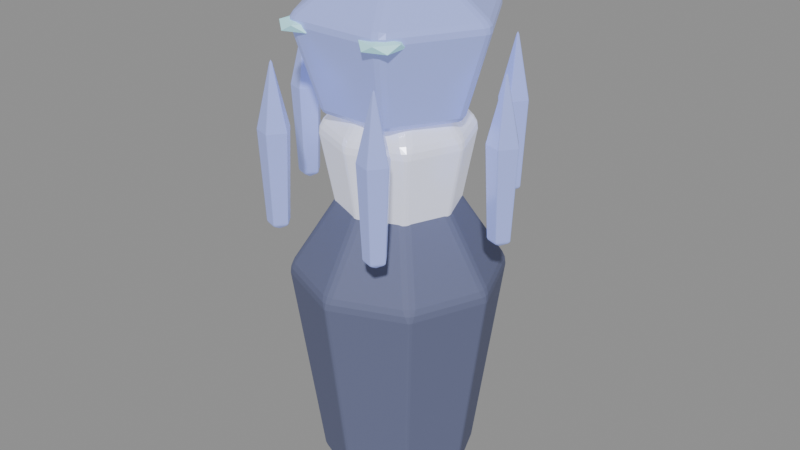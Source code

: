 # Source: deep-fracture-creature-FacetSentry-storm.blend  (saved by Blender 5.0.118; exported with 4.5.12 LTS)
import bpy
from mathutils import Matrix  # noqa: F401  (used for matrix-valued properties, if any)

bpy.ops.wm.read_factory_settings(use_empty=True)
scene = bpy.context.scene
scene.name = 'Scene'

# ---- materials (node trees are filled in below, after node groups)
mat_export_source = bpy.data.materials.new('export-source')
mat_export_source.use_backface_culling = True
mat_export_source_001 = bpy.data.materials.new('export-source.001')
mat_export_source_001.use_backface_culling = True
mat_export_source_002 = bpy.data.materials.new('export-source.002')
mat_export_source_002.use_backface_culling = True
mat_inset_elemental_eyes = bpy.data.materials.new('inset-elemental-eyes')

# ---- material node trees
mat_export_source.use_nodes = True; mat_export_source.node_tree.nodes.clear()
_N = mat_export_source.node_tree.nodes; _L = mat_export_source.node_tree.links
n0 = _N.new('ShaderNodeBsdfPrincipled'); n0.name = 'Principled BSDF'; n0.location = (-200, 100)
n0.inputs[0].default_value = (0.82, 0.844, 1.0, 1.0)
n0.inputs[1].default_value = 0.18
n0.inputs[2].default_value = 0.24
n0.inputs[27].default_value = (1.148, 1.182, 1.4, 1.0)
n0.inputs[28].default_value = 0.28
n1 = _N.new('ShaderNodeOutputMaterial'); n1.name = 'Material Output'; n1.location = (200, 100)
_L.new(n0.outputs[0], n1.inputs[0])
n1.is_active_output = True
mat_export_source_001.use_nodes = True; mat_export_source_001.node_tree.nodes.clear()
_N = mat_export_source_001.node_tree.nodes; _L = mat_export_source_001.node_tree.links
n0 = _N.new('ShaderNodeBsdfPrincipled'); n0.name = 'Principled BSDF'; n0.location = (-200, 100)
n0.inputs[0].default_value = (0.147, 0.1654, 0.285, 1.0)
n0.inputs[1].default_value = 0.12
n0.inputs[2].default_value = 0.78
n0.inputs[27].default_value = (0.1, 0.12, 0.25, 1.0)
n1 = _N.new('ShaderNodeOutputMaterial'); n1.name = 'Material Output'; n1.location = (200, 100)
_L.new(n0.outputs[0], n1.inputs[0])
n1.is_active_output = True
mat_export_source_002.use_nodes = True; mat_export_source_002.node_tree.nodes.clear()
_N = mat_export_source_002.node_tree.nodes; _L = mat_export_source_002.node_tree.links
n0 = _N.new('ShaderNodeBsdfPrincipled'); n0.name = 'Principled BSDF'; n0.location = (-200, 100)
n0.inputs[0].default_value = (0.4, 0.48, 1.0, 1.0)
n0.inputs[1].default_value = 0.18
n0.inputs[2].default_value = 0.24
n0.inputs[27].default_value = (0.32, 0.384, 0.8, 1.0)
n0.inputs[28].default_value = 0.28
n1 = _N.new('ShaderNodeOutputMaterial'); n1.name = 'Material Output'; n1.location = (200, 100)
_L.new(n0.outputs[0], n1.inputs[0])
n1.is_active_output = True
mat_inset_elemental_eyes.use_nodes = True; mat_inset_elemental_eyes.node_tree.nodes.clear()
_N = mat_inset_elemental_eyes.node_tree.nodes; _L = mat_inset_elemental_eyes.node_tree.links
n0 = _N.new('ShaderNodeBsdfPrincipled'); n0.name = 'Principled BSDF'; n0.location = (-200, 100)
n0.inputs[0].default_value = (0.5, 0.85, 0.9, 1.0)
n0.inputs[27].default_value = (0.25, 0.65, 0.8, 1.0)
n0.inputs[28].default_value = 0.45
n1 = _N.new('ShaderNodeOutputMaterial'); n1.name = 'Material Output'; n1.location = (200, 100)
_L.new(n0.outputs[0], n1.inputs[0])
n1.is_active_output = True

# ---- meshes
me_control_core = bpy.data.meshes.new('control-core')
me_control_core.from_pydata([(0.2232, 0.0, -0.3888), (0.1578, -0.1578, -0.3888), (-9.756e-09, -0.2232, -0.3888), (-0.1578, -0.1578, -0.3888), (-0.2232, 1.951e-08, -0.3888), (-0.1578, 0.1578, -0.3888), (2.662e-09, 0.2232, -0.3888), (0.1578, 0.1578, -0.3888), (0.31, 0.0, 0.0792), (0.2192, -0.2192, 0.0792), (-1.355e-08, -0.31, 0.0792), (-0.2192, -0.2192, 0.0792), (-0.31, 2.71e-08, 0.0792), (-0.2192, 0.2192, 0.0792), (3.697e-09, 0.31, 0.0792), (0.2192, 0.2192, 0.0792), (0.0, 0.0, 0.4248), (0.0, 0.0, -0.4248)], [], [(17, 0, 1), (0, 8, 1), (1, 8, 9), (8, 16, 9), (17, 1, 2), (1, 9, 2), (2, 9, 10), (9, 16, 10), (17, 2, 3), (2, 10, 3), (3, 10, 11), (10, 16, 11), (17, 3, 4), (3, 11, 4), (4, 11, 12), (11, 16, 12), (17, 4, 5), (4, 12, 5), (5, 12, 13), (12, 16, 13), (17, 5, 6), (5, 13, 6), (6, 13, 14), (13, 16, 14), (17, 6, 7), (6, 14, 7), (7, 14, 15), (14, 16, 15), (17, 7, 0), (7, 15, 0), (0, 15, 8), (15, 16, 8)])
_uv = me_control_core.uv_layers.new(name='UVMap')
_uv.uv.foreach_set('vector', [0.8632, 0.6506, 0.8085, 0.5185, 0.9179, 0.5185, 0.6378, 0.9259, 0.4943, 0.7877, 0.7217, 0.8556, 0.7217, 0.8556, 0.4943, 0.7877, 0.6108, 0.6901, 0.4943, 0.7877, 0.3679, 0.5185, 0.6108, 0.6901, 0.8632, 0.6506, 0.9179, 0.5185, 0.9953, 0.5959, 0.4324, 0.5091, 0.381, 0.2101, 0.5098, 0.4961, 0.5098, 0.4961, 0.381, 0.2101, 0.4885, 0.1919, 0.6108, 0.6901, 0.3679, 0.5185, 0.6491, 0.5685, 0.8632, 0.6506, 0.9953, 0.5959, 0.9953, 0.7053, 0.5098, 0.4961, 0.4885, 0.1919, 0.6192, 0.4961, 0.6192, 0.4961, 0.4885, 0.1919, 0.6405, 0.1919, 0.4885, 0.1919, 0.5645, 0.004709, 0.6405, 0.1919, 0.8632, 0.6506, 0.9953, 0.7053, 0.9179, 0.7827, 0.6192, 0.4961, 0.6405, 0.1919, 0.6966, 0.5091, 0.6966, 0.5091, 0.6405, 0.1919, 0.7479, 0.2101, 0.07727, 0.5685, 0.3585, 0.5185, 0.1156, 0.6901, 0.8632, 0.6506, 0.9179, 0.7827, 0.8085, 0.7827, 0.004709, 0.8556, 0.1156, 0.6901, 0.08858, 0.9259, 0.08858, 0.9259, 0.1156, 0.6901, 0.2321, 0.7877, 0.1156, 0.6901, 0.3585, 0.5185, 0.2321, 0.7877, 0.8632, 0.6506, 0.8085, 0.7827, 0.7311, 0.7053, 0.05608, 0.5091, 0.004709, 0.2101, 0.1335, 0.4961, 0.1335, 0.4961, 0.004709, 0.2101, 0.1122, 0.1919, 0.2321, 0.7877, 0.3585, 0.5185, 0.3585, 0.8042, 0.8632, 0.6506, 0.7311, 0.7053, 0.7311, 0.5959, 0.1335, 0.4961, 0.1122, 0.1919, 0.2429, 0.4961, 0.2429, 0.4961, 0.1122, 0.1919, 0.2642, 0.1919, 0.1122, 0.1919, 0.1882, 0.004709, 0.2642, 0.1919, 0.8632, 0.6506, 0.7311, 0.5959, 0.8085, 0.5185, 0.2429, 0.4961, 0.2642, 0.1919, 0.3202, 0.5091, 0.3202, 0.5091, 0.2642, 0.1919, 0.3716, 0.2101, 0.3679, 0.8042, 0.3679, 0.5185, 0.4943, 0.7877])
me_control_core.materials.append(mat_export_source)
me_control_core.update()
me_pedestal = bpy.data.meshes.new('pedestal')
me_pedestal.from_pydata([(0.3168, 0.0, -0.756), (0.224, -0.224, -0.756), (-1.385e-08, -0.3168, -0.756), (-0.224, -0.224, -0.756), (-0.3168, 2.77e-08, -0.756), (-0.224, 0.224, -0.756), (3.778e-09, 0.3168, -0.756), (0.224, 0.224, -0.756), (0.44, 0.0, 0.154), (0.3111, -0.3111, 0.154), (-1.923e-08, -0.44, 0.154), (-0.3111, -0.3111, 0.154), (-0.44, 3.847e-08, 0.154), (-0.3111, 0.3111, 0.154), (5.247e-09, 0.44, 0.154), (0.3111, 0.3111, 0.154), (0.0, 0.0, 0.826), (0.0, 0.0, -0.826)], [], [(17, 0, 1), (0, 8, 1), (1, 8, 9), (8, 16, 9), (17, 1, 2), (1, 9, 2), (2, 9, 10), (9, 16, 10), (17, 2, 3), (2, 10, 3), (3, 10, 11), (10, 16, 11), (17, 3, 4), (3, 11, 4), (4, 11, 12), (11, 16, 12), (17, 4, 5), (4, 12, 5), (5, 12, 13), (12, 16, 13), (17, 5, 6), (5, 13, 6), (6, 13, 14), (13, 16, 14), (17, 6, 7), (6, 14, 7), (7, 14, 15), (14, 16, 15), (17, 7, 0), (7, 15, 0), (0, 15, 8), (15, 16, 8)])
_uv = me_pedestal.uv_layers.new(name='UVMap')
_uv.uv.foreach_set('vector', [0.1024, 0.6327, 0.06172, 0.5344, 0.1431, 0.5344, 0.7481, 0.9958, 0.6557, 0.772, 0.8252, 0.9697, 0.8252, 0.9697, 0.6557, 0.772, 0.7628, 0.7358, 0.6557, 0.772, 0.6247, 0.5042, 0.7628, 0.7358, 0.1024, 0.6327, 0.1431, 0.5344, 0.2007, 0.592, 0.04237, 0.5261, 0.004161, 0.221, 0.09993, 0.519, 0.09993, 0.519, 0.004161, 0.221, 0.08411, 0.2111, 0.7628, 0.7358, 0.6247, 0.5042, 0.8252, 0.671, 0.1024, 0.6327, 0.2007, 0.592, 0.2007, 0.6734, 0.09993, 0.519, 0.08411, 0.2111, 0.1813, 0.519, 0.1813, 0.519, 0.08411, 0.2111, 0.1972, 0.2111, 0.08411, 0.2111, 0.1406, 0.004161, 0.1972, 0.2111, 0.1024, 0.6327, 0.2007, 0.6734, 0.1431, 0.731, 0.1813, 0.519, 0.1972, 0.2111, 0.2389, 0.5261, 0.2389, 0.5261, 0.1972, 0.2111, 0.2771, 0.221, 0.5667, 0.171, 0.7672, 0.004161, 0.6292, 0.2358, 0.1024, 0.6327, 0.1431, 0.731, 0.06172, 0.731, 0.5667, 0.4697, 0.6292, 0.2358, 0.6438, 0.4958, 0.6438, 0.4958, 0.6292, 0.2358, 0.7363, 0.272, 0.6292, 0.2358, 0.7672, 0.004161, 0.7363, 0.272, 0.1024, 0.6327, 0.06172, 0.731, 0.004161, 0.6734, 0.3236, 0.5261, 0.2854, 0.221, 0.3812, 0.519, 0.3812, 0.519, 0.2854, 0.221, 0.3654, 0.2111, 0.7363, 0.272, 0.7672, 0.004161, 0.8252, 0.2585, 0.1024, 0.6327, 0.004161, 0.6734, 0.004161, 0.592, 0.3812, 0.519, 0.3654, 0.2111, 0.4626, 0.519, 0.4626, 0.519, 0.3654, 0.2111, 0.4784, 0.2111, 0.3654, 0.2111, 0.4219, 0.004161, 0.4784, 0.2111, 0.1024, 0.6327, 0.004161, 0.592, 0.06172, 0.5344, 0.4626, 0.519, 0.4784, 0.2111, 0.5202, 0.5261, 0.5202, 0.5261, 0.4784, 0.2111, 0.5584, 0.221, 0.5667, 0.7585, 0.6247, 0.5042, 0.6557, 0.772])
me_pedestal.materials.append(mat_export_source_001)
me_pedestal.update()
me_sensor = bpy.data.meshes.new('sensor')
me_sensor.from_pydata([(0.3024, 0.0, -0.3132), (0.1512, -0.2619, -0.3132), (-0.1512, -0.2619, -0.3132), (-0.3024, 2.644e-08, -0.3132), (-0.1512, 0.2619, -0.3132), (0.1512, 0.2619, -0.3132), (0.42, 0.0, 0.0638), (0.21, -0.3637, 0.0638), (-0.21, -0.3637, 0.0638), (-0.42, 3.672e-08, 0.0638), (-0.21, 0.3637, 0.0638), (0.21, 0.3637, 0.0638), (0.0, 0.0, 0.3422), (0.0, 0.0, -0.3422)], [], [(13, 0, 1), (0, 6, 1), (1, 6, 7), (6, 12, 7), (13, 1, 2), (1, 7, 2), (2, 7, 8), (7, 12, 8), (13, 2, 3), (2, 8, 3), (3, 8, 9), (8, 12, 9), (13, 3, 4), (3, 9, 4), (4, 9, 10), (9, 12, 10), (13, 4, 5), (4, 10, 5), (5, 10, 11), (10, 12, 11), (13, 5, 0), (5, 11, 0), (0, 11, 6), (11, 12, 6)])
_uv = me_sensor.uv_layers.new(name='UVMap')
_uv.uv.foreach_set('vector', [0.1789, 0.7729, 0.005558, 0.873, 0.005558, 0.6728, 0.2641, 0.1835, 0.005558, 0.1446, 0.3093, 0.0834, 0.3093, 0.0834, 0.005558, 0.1446, 0.06835, 0.005558, 0.4324, 0.5616, 0.3204, 0.2836, 0.6236, 0.4226, 0.1789, 0.7729, 0.005558, 0.6728, 0.1789, 0.5727, 0.9242, 0.8118, 0.6657, 0.8507, 0.9242, 0.6116, 0.9242, 0.6116, 0.6657, 0.8507, 0.6657, 0.5727, 0.6236, 0.4226, 0.3204, 0.2836, 0.6236, 0.1446, 0.1789, 0.7729, 0.1789, 0.5727, 0.3523, 0.6728, 0.6546, 0.9533, 0.4048, 0.9944, 0.6248, 0.8476, 0.6248, 0.8476, 0.4048, 0.9944, 0.3634, 0.8476, 0.6236, 0.1446, 0.3204, 0.2836, 0.4324, 0.005558, 0.1789, 0.7729, 0.3523, 0.6728, 0.3523, 0.873, 0.6248, 0.8476, 0.3634, 0.8476, 0.6546, 0.6497, 0.6546, 0.6497, 0.3634, 0.8476, 0.4048, 0.5727, 0.8259, 0.005558, 0.9379, 0.2836, 0.6347, 0.1446, 0.1789, 0.7729, 0.3523, 0.873, 0.1789, 0.9731, 0.3093, 0.4838, 0.06835, 0.5616, 0.2641, 0.3837, 0.2641, 0.3837, 0.06835, 0.5616, 0.005558, 0.4226, 0.6347, 0.1446, 0.9379, 0.2836, 0.6347, 0.4226, 0.1789, 0.7729, 0.1789, 0.9731, 0.005558, 0.873, 0.2641, 0.3837, 0.005558, 0.4226, 0.2641, 0.1835, 0.2641, 0.1835, 0.005558, 0.4226, 0.005558, 0.1446, 0.6347, 0.4226, 0.9379, 0.2836, 0.8259, 0.5616])
me_sensor.materials.append(mat_export_source_002)
me_sensor.update()
me_prong0 = bpy.data.meshes.new('prong0')
me_prong0.from_pydata([(0.04059, 1.863e-09, -0.3132), (0.008255, -0.04451, -0.3132), (-0.04407, -0.02751, -0.3132), (-0.04407, 0.02751, -0.3132), (0.008255, 0.04451, -0.3132), (0.05879, 1.863e-09, 0.0638), (0.01388, -0.06182, 0.0638), (-0.05879, -0.03821, 0.0638), (-0.05879, 0.03821, 0.0638), (0.01388, 0.06182, 0.0638), (-0.006207, 1.863e-09, 0.3422), (-0.006207, 1.863e-09, -0.3422)], [], [(11, 0, 1), (0, 5, 1), (1, 5, 6), (5, 10, 6), (11, 1, 2), (1, 6, 2), (2, 6, 7), (6, 10, 7), (11, 2, 3), (2, 7, 3), (3, 7, 8), (7, 10, 8), (11, 3, 4), (3, 8, 4), (4, 8, 9), (8, 10, 9), (11, 4, 0), (4, 9, 0), (0, 9, 5), (9, 10, 5)])
_uv = me_prong0.uv_layers.new(name='UVMap')
_uv.uv.foreach_set('vector', [0.1948, 0.996, 0.1538, 0.9571, 0.2336, 0.9548, 0.1538, 0.9571, 0.1228, 0.4118, 0.2336, 0.9548, 0.2336, 0.9548, 0.1228, 0.4118, 0.2336, 0.4087, 0.1228, 0.4118, 0.1666, 0.00398, 0.2336, 0.4087, 0.07605, 0.996, 0.03501, 0.9571, 0.1148, 0.9548, 0.03501, 0.9571, 0.003981, 0.4118, 0.1148, 0.9548, 0.1148, 0.9548, 0.003981, 0.4118, 0.1148, 0.4087, 0.003981, 0.4118, 0.04784, 0.003981, 0.1148, 0.4087, 0.544, 0.6077, 0.4792, 0.6002, 0.5026, 0.5394, 0.2571, 0.9563, 0.2416, 0.4104, 0.3369, 0.9563, 0.3369, 0.9563, 0.2416, 0.4104, 0.3524, 0.4104, 0.2416, 0.4104, 0.297, 0.003981, 0.3524, 0.4104, 0.544, 0.6077, 0.5026, 0.5394, 0.5824, 0.5376, 0.5026, 0.5394, 0.4792, 0.1902, 0.5824, 0.5376, 0.5824, 0.5376, 0.4792, 0.1902, 0.5901, 0.1878, 0.4792, 0.1902, 0.5305, 0.003981, 0.5901, 0.1878, 0.544, 0.6077, 0.5824, 0.5376, 0.6084, 0.5973, 0.3759, 0.9563, 0.3604, 0.4104, 0.4558, 0.9563, 0.4558, 0.9563, 0.3604, 0.4104, 0.4713, 0.4104, 0.3604, 0.4104, 0.4158, 0.003981, 0.4713, 0.4104])
me_prong0.materials.append(mat_export_source_002)
me_prong0.update()
me_prong1 = bpy.data.meshes.new('prong1')
me_prong1.from_pydata([(0.04059, 0.0, -0.3132), (0.008255, -0.04451, -0.3132), (-0.04407, -0.02751, -0.3132), (-0.04407, 0.02751, -0.3132), (0.008255, 0.04451, -0.3132), (0.05879, 0.0, 0.0638), (0.01388, -0.06182, 0.0638), (-0.05879, -0.03821, 0.0638), (-0.05879, 0.03821, 0.0638), (0.01388, 0.06182, 0.0638), (-0.006207, 0.0, 0.3422), (-0.006207, 0.0, -0.3422)], [], [(11, 0, 1), (0, 5, 1), (1, 5, 6), (5, 10, 6), (11, 1, 2), (1, 6, 2), (2, 6, 7), (6, 10, 7), (11, 2, 3), (2, 7, 3), (3, 7, 8), (7, 10, 8), (11, 3, 4), (3, 8, 4), (4, 8, 9), (8, 10, 9), (11, 4, 0), (4, 9, 0), (0, 9, 5), (9, 10, 5)])
_uv = me_prong1.uv_layers.new(name='UVMap')
_uv.uv.foreach_set('vector', [0.04274, 0.996, 0.003981, 0.9548, 0.08378, 0.9571, 0.003981, 0.9548, 0.003981, 0.4087, 0.08378, 0.9571, 0.08378, 0.9571, 0.003981, 0.4087, 0.1148, 0.4118, 0.003981, 0.4087, 0.07095, 0.003981, 0.1148, 0.4118, 0.544, 0.6077, 0.4792, 0.6002, 0.5026, 0.5394, 0.2571, 0.9563, 0.2416, 0.4104, 0.3369, 0.9563, 0.3369, 0.9563, 0.2416, 0.4104, 0.3524, 0.4104, 0.2416, 0.4104, 0.297, 0.003981, 0.3524, 0.4104, 0.544, 0.6077, 0.5026, 0.5394, 0.5824, 0.5376, 0.5026, 0.5394, 0.4792, 0.1902, 0.5824, 0.5376, 0.5824, 0.5376, 0.4792, 0.1902, 0.5901, 0.1878, 0.4792, 0.1902, 0.5305, 0.003981, 0.5901, 0.1878, 0.544, 0.6077, 0.5824, 0.5376, 0.6084, 0.5973, 0.3759, 0.9563, 0.3604, 0.4104, 0.4558, 0.9563, 0.4558, 0.9563, 0.3604, 0.4104, 0.4713, 0.4104, 0.3604, 0.4104, 0.4158, 0.003981, 0.4713, 0.4104, 0.1948, 0.996, 0.1538, 0.9571, 0.2336, 0.9548, 0.1538, 0.9571, 0.1228, 0.4118, 0.2336, 0.9548, 0.2336, 0.9548, 0.1228, 0.4118, 0.2336, 0.4087, 0.1228, 0.4118, 0.1666, 0.003981, 0.2336, 0.4087])
me_prong1.materials.append(mat_export_source_002)
me_prong1.update()
me_prong2 = bpy.data.meshes.new('prong2')
me_prong2.from_pydata([(0.04059, 1.49e-08, -0.3132), (0.008255, -0.04451, -0.3132), (-0.04407, -0.02751, -0.3132), (-0.04407, 0.02751, -0.3132), (0.008255, 0.04451, -0.3132), (0.05879, 1.49e-08, 0.0638), (0.01388, -0.06182, 0.0638), (-0.05879, -0.03821, 0.0638), (-0.05879, 0.03821, 0.0638), (0.01388, 0.06182, 0.0638), (-0.006207, 1.49e-08, 0.3422), (-0.006207, 1.49e-08, -0.3422)], [], [(11, 0, 1), (0, 5, 1), (1, 5, 6), (5, 10, 6), (11, 1, 2), (1, 6, 2), (2, 6, 7), (6, 10, 7), (11, 2, 3), (2, 7, 3), (3, 7, 8), (7, 10, 8), (11, 3, 4), (3, 8, 4), (4, 8, 9), (8, 10, 9), (11, 4, 0), (4, 9, 0), (0, 9, 5), (9, 10, 5)])
_uv = me_prong2.uv_layers.new(name='UVMap')
_uv.uv.foreach_set('vector', [0.5436, 0.6077, 0.5052, 0.5376, 0.5851, 0.5394, 0.5052, 0.5376, 0.4975, 0.1878, 0.5851, 0.5394, 0.5851, 0.5394, 0.4975, 0.1878, 0.6084, 0.1902, 0.4975, 0.1878, 0.5571, 0.003981, 0.6084, 0.1902, 0.5436, 0.6077, 0.5851, 0.5394, 0.6084, 0.6002, 0.2571, 0.9563, 0.2416, 0.4104, 0.3369, 0.9563, 0.3369, 0.9563, 0.2416, 0.4104, 0.3524, 0.4104, 0.2416, 0.4104, 0.297, 0.003981, 0.3524, 0.4104, 0.07605, 0.996, 0.03501, 0.9571, 0.1148, 0.9548, 0.03501, 0.9571, 0.003981, 0.4118, 0.1148, 0.9548, 0.1148, 0.9548, 0.003981, 0.4118, 0.1148, 0.4087, 0.003981, 0.4118, 0.04784, 0.003981, 0.1148, 0.4087, 0.1948, 0.996, 0.1538, 0.9571, 0.2336, 0.9548, 0.1538, 0.9571, 0.1228, 0.4118, 0.2336, 0.9548, 0.2336, 0.9548, 0.1228, 0.4118, 0.2336, 0.4087, 0.1228, 0.4118, 0.1666, 0.003981, 0.2336, 0.4087, 0.5436, 0.6077, 0.4792, 0.5973, 0.5052, 0.5376, 0.3759, 0.9563, 0.3604, 0.4104, 0.4558, 0.9563, 0.4558, 0.9563, 0.3604, 0.4104, 0.4713, 0.4104, 0.3604, 0.4104, 0.4158, 0.003981, 0.4713, 0.4104])
me_prong2.materials.append(mat_export_source_002)
me_prong2.update()
me_prong3 = bpy.data.meshes.new('prong3')
me_prong3.from_pydata([(0.04059, 2.847e-09, -0.3132), (0.008255, -0.04451, -0.3132), (-0.04407, -0.02751, -0.3132), (-0.04407, 0.02751, -0.3132), (0.008255, 0.04451, -0.3132), (0.05879, 2.847e-09, 0.0638), (0.01388, -0.06182, 0.0638), (-0.05879, -0.03821, 0.0638), (-0.05879, 0.03821, 0.0638), (0.01388, 0.06182, 0.0638), (-0.006207, 2.847e-09, 0.3422), (-0.006207, 2.847e-09, -0.3422)], [], [(11, 0, 1), (0, 5, 1), (1, 5, 6), (5, 10, 6), (11, 1, 2), (1, 6, 2), (2, 6, 7), (6, 10, 7), (11, 2, 3), (2, 7, 3), (3, 7, 8), (7, 10, 8), (11, 3, 4), (3, 8, 4), (4, 8, 9), (8, 10, 9), (11, 4, 0), (4, 9, 0), (0, 9, 5), (9, 10, 5)])
_uv = me_prong3.uv_layers.new(name='UVMap')
_uv.uv.foreach_set('vector', [0.5436, 0.6077, 0.4792, 0.5973, 0.5052, 0.5376, 0.2571, 0.9563, 0.2416, 0.4104, 0.3369, 0.9563, 0.3369, 0.9563, 0.2416, 0.4104, 0.3524, 0.4104, 0.2416, 0.4104, 0.297, 0.003981, 0.3524, 0.4104, 0.5436, 0.6077, 0.5052, 0.5376, 0.5851, 0.5394, 0.5052, 0.5376, 0.4975, 0.1878, 0.5851, 0.5394, 0.5851, 0.5394, 0.4975, 0.1878, 0.6084, 0.1902, 0.4975, 0.1878, 0.5571, 0.003981, 0.6084, 0.1902, 0.5436, 0.6077, 0.5851, 0.5394, 0.6084, 0.6002, 0.3759, 0.9563, 0.3604, 0.4104, 0.4558, 0.9563, 0.4558, 0.9563, 0.3604, 0.4104, 0.4713, 0.4104, 0.3604, 0.4104, 0.4158, 0.003981, 0.4713, 0.4104, 0.1615, 0.996, 0.1228, 0.9548, 0.2026, 0.9571, 0.1228, 0.9548, 0.1228, 0.4087, 0.2026, 0.9571, 0.2026, 0.9571, 0.1228, 0.4087, 0.2336, 0.4118, 0.1228, 0.4087, 0.1897, 0.00398, 0.2336, 0.4118, 0.07605, 0.996, 0.03501, 0.9571, 0.1148, 0.9548, 0.03501, 0.9571, 0.003981, 0.4118, 0.1148, 0.9548, 0.1148, 0.9548, 0.003981, 0.4118, 0.1148, 0.4087, 0.003981, 0.4118, 0.04784, 0.003981, 0.1148, 0.4087])
me_prong3.materials.append(mat_export_source_002)
me_prong3.update()
me_prong4 = bpy.data.meshes.new('prong4')
me_prong4.from_pydata([(0.04059, 0.0, -0.3132), (0.008255, -0.04451, -0.3132), (-0.04407, -0.02751, -0.3132), (-0.04407, 0.02751, -0.3132), (0.008255, 0.04451, -0.3132), (0.05879, 0.0, 0.0638), (0.01388, -0.06182, 0.0638), (-0.05879, -0.03821, 0.0638), (-0.05879, 0.03821, 0.0638), (0.01388, 0.06182, 0.0638), (-0.006207, 0.0, 0.3422), (-0.006207, 0.0, -0.3422)], [], [(11, 0, 1), (0, 5, 1), (1, 5, 6), (5, 10, 6), (11, 1, 2), (1, 6, 2), (2, 6, 7), (6, 10, 7), (11, 2, 3), (2, 7, 3), (3, 7, 8), (7, 10, 8), (11, 3, 4), (3, 8, 4), (4, 8, 9), (8, 10, 9), (11, 4, 0), (4, 9, 0), (0, 9, 5), (9, 10, 5)])
_uv = me_prong4.uv_layers.new(name='UVMap')
_uv.uv.foreach_set('vector', [0.07605, 0.996, 0.03501, 0.9571, 0.1148, 0.9548, 0.03501, 0.9571, 0.003981, 0.4118, 0.1148, 0.9548, 0.1148, 0.9548, 0.003981, 0.4118, 0.1148, 0.4087, 0.003981, 0.4118, 0.04784, 0.003981, 0.1148, 0.4087, 0.5436, 0.6077, 0.4792, 0.5973, 0.5052, 0.5376, 0.3759, 0.9563, 0.3604, 0.4104, 0.4558, 0.9563, 0.4558, 0.9563, 0.3604, 0.4104, 0.4713, 0.4104, 0.3604, 0.4104, 0.4158, 0.00398, 0.4713, 0.4104, 0.5436, 0.6077, 0.5052, 0.5376, 0.5851, 0.5394, 0.5052, 0.5376, 0.4975, 0.1878, 0.5851, 0.5394, 0.5851, 0.5394, 0.4975, 0.1878, 0.6084, 0.1902, 0.4975, 0.1878, 0.5571, 0.003981, 0.6084, 0.1902, 0.5436, 0.6077, 0.5851, 0.5394, 0.6084, 0.6002, 0.2571, 0.9563, 0.2416, 0.4104, 0.3369, 0.9563, 0.3369, 0.9563, 0.2416, 0.4104, 0.3524, 0.4104, 0.2416, 0.4104, 0.297, 0.003981, 0.3524, 0.4104, 0.1948, 0.996, 0.1538, 0.9571, 0.2336, 0.9548, 0.1538, 0.9571, 0.1228, 0.4118, 0.2336, 0.9548, 0.2336, 0.9548, 0.1228, 0.4118, 0.2336, 0.4087, 0.1228, 0.4118, 0.1666, 0.003981, 0.2336, 0.4087])
me_prong4.materials.append(mat_export_source_002)
me_prong4.update()
me_prong5 = bpy.data.meshes.new('prong5')
me_prong5.from_pydata([(0.04059, 0.0, -0.3132), (0.008255, -0.04451, -0.3132), (-0.04407, -0.02751, -0.3132), (-0.04407, 0.02751, -0.3132), (0.008255, 0.04451, -0.3132), (0.05879, 0.0, 0.0638), (0.01388, -0.06182, 0.0638), (-0.05879, -0.03821, 0.0638), (-0.05879, 0.03821, 0.0638), (0.01388, 0.06182, 0.0638), (-0.006207, 0.0, 0.3422), (-0.006207, 0.0, -0.3422)], [], [(11, 0, 1), (0, 5, 1), (1, 5, 6), (5, 10, 6), (11, 1, 2), (1, 6, 2), (2, 6, 7), (6, 10, 7), (11, 2, 3), (2, 7, 3), (3, 7, 8), (7, 10, 8), (11, 3, 4), (3, 8, 4), (4, 8, 9), (8, 10, 9), (11, 4, 0), (4, 9, 0), (0, 9, 5), (9, 10, 5)])
_uv = me_prong5.uv_layers.new(name='UVMap')
_uv.uv.foreach_set('vector', [0.5436, 0.6077, 0.5851, 0.5394, 0.6084, 0.6002, 0.2571, 0.9563, 0.2416, 0.4104, 0.3369, 0.9563, 0.3369, 0.9563, 0.2416, 0.4104, 0.3524, 0.4104, 0.2416, 0.4104, 0.297, 0.003981, 0.3524, 0.4104, 0.1615, 0.996, 0.1228, 0.9548, 0.2026, 0.9571, 0.1228, 0.9548, 0.1228, 0.4087, 0.2026, 0.9571, 0.2026, 0.9571, 0.1228, 0.4087, 0.2336, 0.4118, 0.1228, 0.4087, 0.1897, 0.003981, 0.2336, 0.4118, 0.07605, 0.996, 0.03501, 0.9571, 0.1148, 0.9548, 0.03501, 0.9571, 0.003981, 0.4118, 0.1148, 0.9548, 0.1148, 0.9548, 0.003981, 0.4118, 0.1148, 0.4087, 0.003981, 0.4118, 0.04784, 0.003981, 0.1148, 0.4087, 0.5436, 0.6077, 0.4792, 0.5973, 0.5052, 0.5376, 0.3759, 0.9563, 0.3604, 0.4104, 0.4558, 0.9563, 0.4558, 0.9563, 0.3604, 0.4104, 0.4713, 0.4104, 0.3604, 0.4104, 0.4158, 0.003981, 0.4713, 0.4104, 0.5436, 0.6077, 0.5052, 0.5376, 0.5851, 0.5394, 0.5052, 0.5376, 0.4975, 0.1878, 0.5851, 0.5394, 0.5851, 0.5394, 0.4975, 0.1878, 0.6084, 0.1902, 0.4975, 0.1878, 0.5571, 0.003981, 0.6084, 0.1902])
me_prong5.materials.append(mat_export_source_002)
me_prong5.update()
me_icosphere = bpy.data.meshes.new('Icosphere')
me_icosphere.from_pydata([(0.0, 0.0, -0.0308), (0.06382, -0.04972, -0.01377), (-0.02438, -0.08044, -0.01377), (-0.07889, 0.0, -0.01377), (-0.02438, 0.08044, -0.01377), (0.06382, 0.04972, -0.01377), (0.02438, -0.08044, 0.01377), (-0.06382, -0.04972, 0.01377), (-0.06382, 0.04972, 0.01377), (0.02438, 0.08044, 0.01377), (0.07889, 0.0, 0.01377), (0.0, 0.0, 0.0308)], [], [(0, 1, 2), (1, 0, 5), (0, 2, 3), (0, 3, 4), (0, 4, 5), (1, 5, 10), (2, 1, 6), (3, 2, 7), (4, 3, 8), (5, 4, 9), (1, 10, 6), (2, 6, 7), (3, 7, 8), (4, 8, 9), (5, 9, 10), (6, 10, 11), (7, 6, 11), (8, 7, 11), (9, 8, 11), (10, 9, 11)])
_uv = me_icosphere.uv_layers.new(name='UVMap')
_uv.uv.foreach_set('vector', [0.25, 0.2578, 0.25, 0.002015, 0.498, 0.1623, 0.25, 0.002015, 0.25, 0.2578, 0.002015, 0.1952, 0.25, 0.2578, 0.498, 0.1623, 0.4033, 0.4545, 0.25, 0.2578, 0.4033, 0.4545, 0.09674, 0.4749, 0.25, 0.2578, 0.09674, 0.4749, 0.002015, 0.1952, 0.25, 0.002015, 0.002015, 0.1952, 0.09673, 0.06103, 0.498, 0.1623, 0.25, 0.002015, 0.4033, 0.04069, 0.4033, 0.4545, 0.498, 0.1623, 0.498, 0.3203, 0.09674, 0.4749, 0.4033, 0.4545, 0.25, 0.5135, 0.002015, 0.1952, 0.09674, 0.4749, 0.002015, 0.3533, 0.998, 0.3203, 0.9033, 0.4545, 0.998, 0.1623, 0.9033, 0.04069, 0.998, 0.1623, 0.75, 0.002015, 0.5967, 0.06103, 0.75, 0.002015, 0.502, 0.1952, 0.502, 0.3533, 0.502, 0.1952, 0.5967, 0.4749, 0.75, 0.5135, 0.5967, 0.4749, 0.9033, 0.4545, 0.998, 0.1623, 0.9033, 0.4545, 0.75, 0.2578, 0.75, 0.002015, 0.998, 0.1623, 0.75, 0.2578, 0.502, 0.1952, 0.75, 0.002015, 0.75, 0.2578, 0.5967, 0.4749, 0.502, 0.1952, 0.75, 0.2578, 0.9033, 0.4545, 0.5967, 0.4749, 0.75, 0.2578])
me_icosphere.materials.append(mat_inset_elemental_eyes)
me_icosphere.update()
me_icosphere_001 = bpy.data.meshes.new('Icosphere.001')
me_icosphere_001.from_pydata([(0.0, 0.0, -0.0308), (0.06382, -0.04972, -0.01377), (-0.02438, -0.08044, -0.01377), (-0.07889, 0.0, -0.01377), (-0.02438, 0.08044, -0.01377), (0.06382, 0.04972, -0.01377), (0.02438, -0.08044, 0.01377), (-0.06382, -0.04972, 0.01377), (-0.06382, 0.04972, 0.01377), (0.02438, 0.08044, 0.01377), (0.07889, 0.0, 0.01377), (0.0, 0.0, 0.0308)], [], [(0, 1, 2), (1, 0, 5), (0, 2, 3), (0, 3, 4), (0, 4, 5), (1, 5, 10), (2, 1, 6), (3, 2, 7), (4, 3, 8), (5, 4, 9), (1, 10, 6), (2, 6, 7), (3, 7, 8), (4, 8, 9), (5, 9, 10), (6, 10, 11), (7, 6, 11), (8, 7, 11), (9, 8, 11), (10, 9, 11)])
_uv = me_icosphere_001.uv_layers.new(name='UVMap')
_uv.uv.foreach_set('vector', [0.25, 0.2578, 0.25, 0.002015, 0.498, 0.1623, 0.25, 0.002015, 0.25, 0.2578, 0.002015, 0.1952, 0.25, 0.2578, 0.498, 0.1623, 0.4033, 0.4545, 0.25, 0.2578, 0.4033, 0.4545, 0.09674, 0.4749, 0.25, 0.2578, 0.09674, 0.4749, 0.002015, 0.1952, 0.25, 0.002015, 0.002015, 0.1952, 0.09673, 0.06103, 0.498, 0.1623, 0.25, 0.002015, 0.4033, 0.04069, 0.4033, 0.4545, 0.498, 0.1623, 0.498, 0.3203, 0.09674, 0.4749, 0.4033, 0.4545, 0.25, 0.5135, 0.002015, 0.1952, 0.09674, 0.4749, 0.002015, 0.3533, 0.998, 0.3203, 0.9033, 0.4545, 0.998, 0.1623, 0.9033, 0.04069, 0.998, 0.1623, 0.75, 0.002015, 0.5967, 0.06103, 0.75, 0.002015, 0.502, 0.1952, 0.502, 0.3533, 0.502, 0.1952, 0.5967, 0.4749, 0.75, 0.5135, 0.5967, 0.4749, 0.9033, 0.4545, 0.998, 0.1623, 0.9033, 0.4545, 0.75, 0.2578, 0.75, 0.002015, 0.998, 0.1623, 0.75, 0.2578, 0.502, 0.1952, 0.75, 0.002015, 0.75, 0.2578, 0.5967, 0.4749, 0.502, 0.1952, 0.75, 0.2578, 0.9033, 0.4545, 0.5967, 0.4749, 0.75, 0.2578])
me_icosphere_001.materials.append(mat_inset_elemental_eyes)
me_icosphere_001.update()

# ---- objects
ob_control_core = bpy.data.objects.new('control-core', me_control_core)
ob_pedestal = bpy.data.objects.new('pedestal', me_pedestal)
ob_sensor = bpy.data.objects.new('sensor', me_sensor)
ob_prong0 = bpy.data.objects.new('prong0', me_prong0)
ob_prong1 = bpy.data.objects.new('prong1', me_prong1)
ob_prong2 = bpy.data.objects.new('prong2', me_prong2)
ob_prong3 = bpy.data.objects.new('prong3', me_prong3)
ob_prong4 = bpy.data.objects.new('prong4', me_prong4)
ob_prong5 = bpy.data.objects.new('prong5', me_prong5)
ob_inset_eye__1 = bpy.data.objects.new('inset-eye--1', me_icosphere)
ob_inset_eye_1 = bpy.data.objects.new('inset-eye-1', me_icosphere_001)

# ---- transforms, parenting, visibility, modifiers, constraints
ob_control_core.location = (0.0, 0.0, 1.695)
_m = ob_control_core.modifiers.new('Crafted edge chamfer', 'BEVEL')
_m.width = 0.025
_m.width_pct = 0.025
_m.segments = 2
_m.angle_limit = 0.4538
ob_pedestal.location = (0.0, 0.0, 1.026)
_m = ob_pedestal.modifiers.new('Crafted edge chamfer', 'BEVEL')
_m.width = 0.025
_m.width_pct = 0.025
_m.segments = 2
_m.angle_limit = 0.4538
ob_sensor.location = (0.0, 0.0, 2.162)
_m = ob_sensor.modifiers.new('Crafted edge chamfer', 'BEVEL')
_m.width = 0.025
_m.width_pct = 0.025
_m.segments = 2
_m.angle_limit = 0.4538
ob_prong0.location = (0.4862, -1.863e-09, 1.752)
_m = ob_prong0.modifiers.new('Crafted edge chamfer', 'BEVEL')
_m.width = 0.005291
_m.width_pct = 0.005291
_m.segments = 2
_m.angle_limit = 0.4538
ob_prong1.location = (0.2462, -0.4157, 1.752)
_m = ob_prong1.modifiers.new('Crafted edge chamfer', 'BEVEL')
_m.width = 0.005291
_m.width_pct = 0.005291
_m.segments = 2
_m.angle_limit = 0.4538
ob_prong2.location = (-0.2338, -0.4157, 1.752)
_m = ob_prong2.modifiers.new('Crafted edge chamfer', 'BEVEL')
_m.width = 0.005291
_m.width_pct = 0.005291
_m.segments = 2
_m.angle_limit = 0.4538
ob_prong3.location = (-0.4738, 3.912e-08, 1.752)
_m = ob_prong3.modifiers.new('Crafted edge chamfer', 'BEVEL')
_m.width = 0.005291
_m.width_pct = 0.005291
_m.segments = 2
_m.angle_limit = 0.4538
ob_prong4.location = (-0.2338, 0.4157, 1.752)
_m = ob_prong4.modifiers.new('Crafted edge chamfer', 'BEVEL')
_m.width = 0.005291
_m.width_pct = 0.005291
_m.segments = 2
_m.angle_limit = 0.4538
ob_prong5.location = (0.2462, 0.4157, 1.752)
_m = ob_prong5.modifiers.new('Crafted edge chamfer', 'BEVEL')
_m.width = 0.005291
_m.width_pct = 0.005291
_m.segments = 2
_m.angle_limit = 0.4538
ob_inset_eye__1.location = (-0.1848, -0.3055, 2.196)
ob_inset_eye_1.location = (0.1848, -0.3055, 2.196)

# ---- collection membership
scene.collection.objects.link(ob_control_core)
scene.collection.objects.link(ob_pedestal)
scene.collection.objects.link(ob_sensor)
scene.collection.objects.link(ob_prong0)
scene.collection.objects.link(ob_prong1)
scene.collection.objects.link(ob_prong2)
scene.collection.objects.link(ob_prong3)
scene.collection.objects.link(ob_prong4)
scene.collection.objects.link(ob_prong5)
scene.collection.objects.link(ob_inset_eye__1)
scene.collection.objects.link(ob_inset_eye_1)

# ---- scene / render settings (as saved in the file)
scene.frame_start = 1; scene.frame_end = 250; scene.frame_set(1)
scene.render.engine = 'BLENDER_EEVEE_NEXT'
scene.render.bake_bias = 0.0
scene.render.bake_samples = 0
scene.cycles.sampling_pattern = 'TABULATED_SOBOL'
scene.eevee.use_volume_custom_range = False
bpy.context.view_layer.update()

# ---- added for rendering (the .blend has no active camera and no usable light): camera, sun + grey world if the file has none
cam_auto = bpy.data.cameras.new('AutoCamera')
cam_auto.lens = 50.0
cam_auto.sensor_width = 36.0
cam_auto.clip_end = 1000.0
ob_auto_camera = bpy.data.objects.new('AutoCamera', cam_auto)
scene.collection.objects.link(ob_auto_camera)
ob_auto_camera.location = (2.50324, -2.99689, 3.34025)
ob_auto_camera.rotation_euler = (1.09748, -7.21219e-08, 0.694738)
scene.camera = ob_auto_camera
light_auto_sun = bpy.data.lights.new('AutoSun', 'SUN')
light_auto_sun.energy = 3.0
light_auto_sun.angle = 0.0523599
ob_auto_sun = bpy.data.objects.new('AutoSun', light_auto_sun)
scene.collection.objects.link(ob_auto_sun)
ob_auto_sun.rotation_euler = (0.872665, 0.174533, 0.523599)
if scene.world is None:
    world_auto = bpy.data.worlds.new('AutoWorld')
    world_auto.color = (0.3, 0.3, 0.3)
    scene.world = world_auto
bpy.context.view_layer.update()
